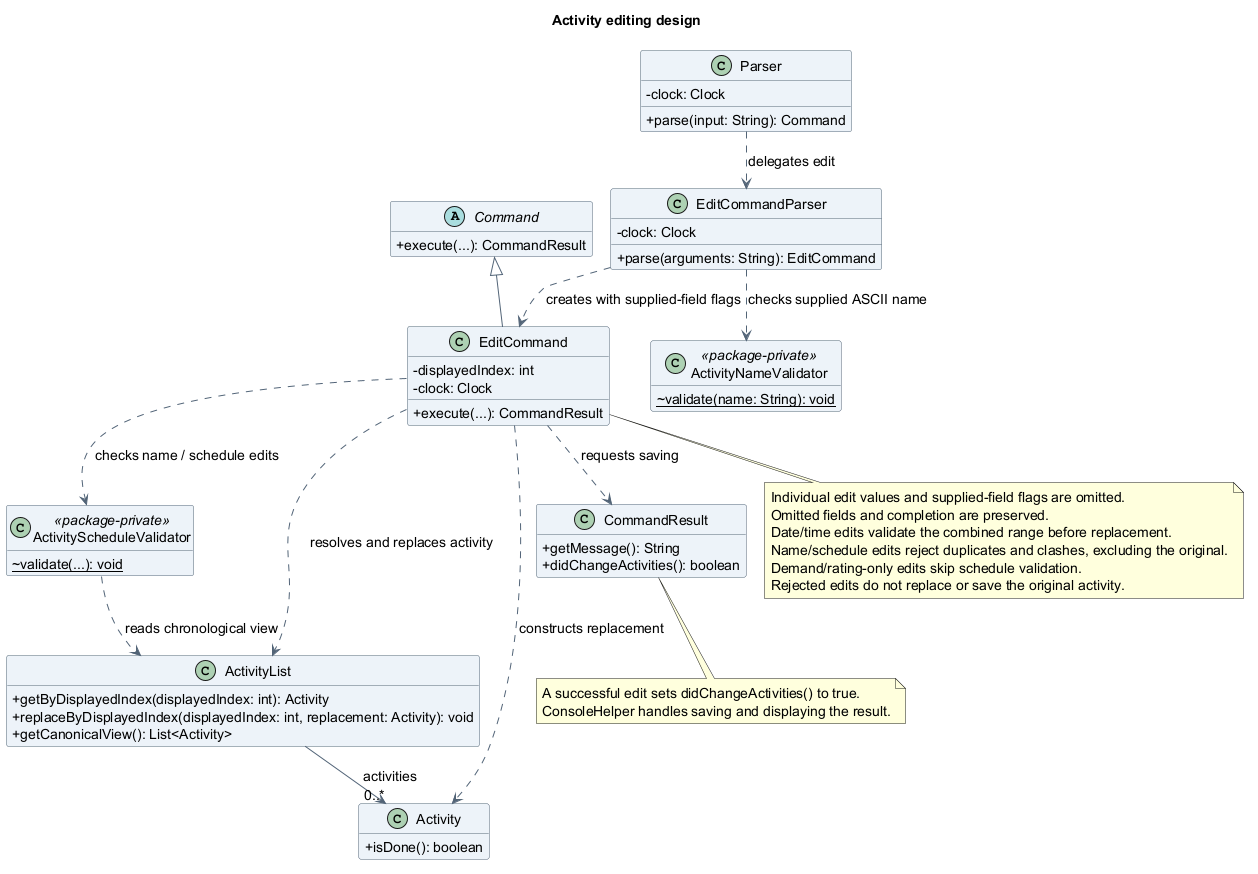

The diagram above was rendered by PlantUML. Its source (embedded in the PNG):
@startuml
!pragma layout smetana
title Activity editing design
skinparam backgroundColor white
skinparam shadowing false
skinparam defaultFontName SansSerif
skinparam defaultFontSize 14
skinparam classAttributeIconSize 0
skinparam classBackgroundColor #EDF3F8
skinparam classBorderColor #526477
skinparam ArrowColor #526477
hide empty members

abstract class Command {
  +execute(...): CommandResult
}
class Parser {
  -clock: Clock
  +parse(input: String): Command
}
class EditCommandParser {
  -clock: Clock
  +parse(arguments: String): EditCommand
}
class EditCommand {
  -displayedIndex: int
  -clock: Clock
  +execute(...): CommandResult
}
class ActivityNameValidator <<package-private>> {
  {static} ~validate(name: String): void
}
class ActivityScheduleValidator <<package-private>> {
  {static} ~validate(...): void
}
class ActivityList {
  +getByDisplayedIndex(displayedIndex: int): Activity
  +replaceByDisplayedIndex(displayedIndex: int, replacement: Activity): void
  +getCanonicalView(): List<Activity>
}
class Activity {
  +isDone(): boolean
}
class CommandResult {
  +getMessage(): String
  +didChangeActivities(): boolean
}

Command <|-- EditCommand
Parser ..> EditCommandParser : delegates edit
EditCommandParser ..> EditCommand : creates with supplied-field flags
EditCommandParser ..> ActivityNameValidator : checks supplied ASCII name
EditCommand ..> ActivityScheduleValidator : checks name / schedule edits
ActivityScheduleValidator ..> ActivityList : reads chronological view
EditCommand ..> ActivityList : resolves and replaces activity
EditCommand ..> Activity : constructs replacement
EditCommand ..> CommandResult : requests saving
ActivityList --> "0..*" Activity : activities

note bottom of EditCommand
  Individual edit values and supplied-field flags are omitted.
  Omitted fields and completion are preserved.
  Date/time edits validate the combined range before replacement.
  Name/schedule edits reject duplicates and clashes, excluding the original.
  Demand/rating-only edits skip schedule validation.
  Rejected edits do not replace or save the original activity.
end note
note bottom of CommandResult
  A successful edit sets didChangeActivities() to true.
  ConsoleHelper handles saving and displaying the result.
end note
@enduml